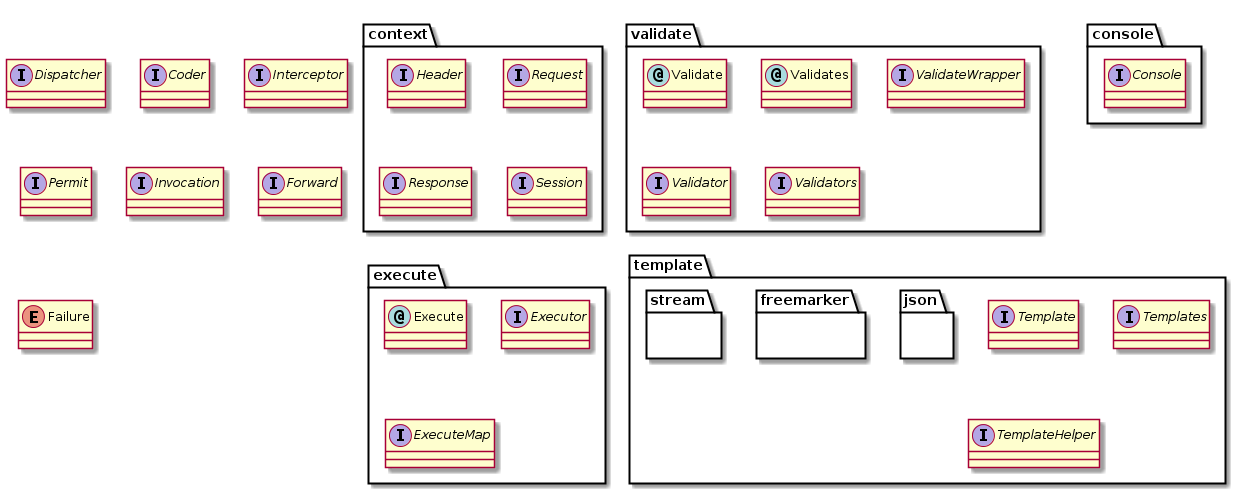

The diagram above was rendered by PlantUML. Its source (embedded in the PNG):
@startuml

interface Dispatcher
interface Coder
interface Interceptor
interface Permit
interface Invocation
interface Forward
enum Failure

package context{
interface Header
interface Request
interface Response
interface Session
}

package validate{
annotation Validate
annotation Validates
interface ValidateWrapper
interface Validator
interface Validators
}

package execute{
annotation Execute
interface Executor
interface ExecuteMap
}

package template{
interface Template
interface Templates
interface TemplateHelper

package json{}
package freemarker{}
package stream{}
}

package console{
interface Console
}

@enduml